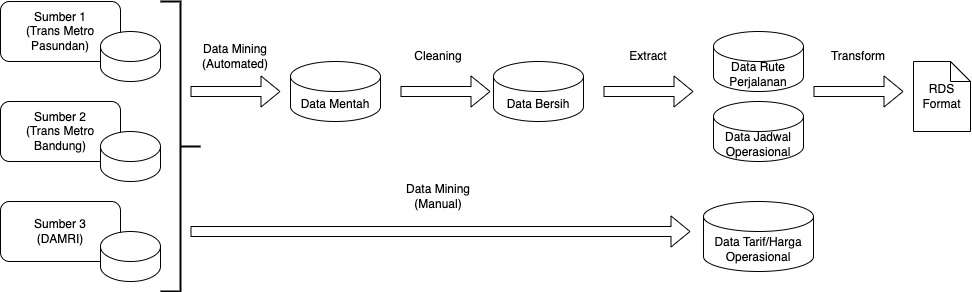

The diagram above was exported from draw.io. Its source (the exported page's mxGraphModel, read from the mxfile embedded in the PNG):
<mxGraphModel dx="1706" dy="940" grid="1" gridSize="10" guides="1" tooltips="1" connect="1" arrows="1" fold="1" page="1" pageScale="1" pageWidth="850" pageHeight="1100" math="0" shadow="0">
  <root>
    <mxCell id="0" />
    <mxCell id="1" parent="0" />
    <mxCell id="2" value="Sumber 1&lt;br&gt;(Trans Metro Pasundan)" style="rounded=1;whiteSpace=wrap;html=1;" vertex="1" parent="1">
      <mxGeometry x="120" y="190" width="120" height="60" as="geometry" />
    </mxCell>
    <mxCell id="3" value="" style="shape=cylinder3;whiteSpace=wrap;html=1;boundedLbl=1;backgroundOutline=1;size=15;" vertex="1" parent="1">
      <mxGeometry x="220" y="220" width="60" height="50" as="geometry" />
    </mxCell>
    <mxCell id="4" value="Sumber 2 &lt;br&gt;(Trans Metro Bandung)" style="rounded=1;whiteSpace=wrap;html=1;" vertex="1" parent="1">
      <mxGeometry x="120" y="290" width="120" height="60" as="geometry" />
    </mxCell>
    <mxCell id="5" value="" style="shape=cylinder3;whiteSpace=wrap;html=1;boundedLbl=1;backgroundOutline=1;size=15;" vertex="1" parent="1">
      <mxGeometry x="220" y="320" width="60" height="50" as="geometry" />
    </mxCell>
    <mxCell id="6" value="Sumber 3&lt;br&gt;(DAMRI)" style="rounded=1;whiteSpace=wrap;html=1;" vertex="1" parent="1">
      <mxGeometry x="120" y="390" width="120" height="60" as="geometry" />
    </mxCell>
    <mxCell id="7" value="" style="shape=cylinder3;whiteSpace=wrap;html=1;boundedLbl=1;backgroundOutline=1;size=15;" vertex="1" parent="1">
      <mxGeometry x="220" y="420" width="60" height="50" as="geometry" />
    </mxCell>
    <mxCell id="8" value="" style="shape=flexArrow;endArrow=classic;html=1;rounded=0;" edge="1" parent="1">
      <mxGeometry width="50" height="50" relative="1" as="geometry">
        <mxPoint x="310" y="280" as="sourcePoint" />
        <mxPoint x="400" y="280" as="targetPoint" />
      </mxGeometry>
    </mxCell>
    <mxCell id="9" value="Data Mining&lt;br&gt;(Automated)" style="text;html=1;align=center;verticalAlign=middle;whiteSpace=wrap;rounded=0;" vertex="1" parent="1">
      <mxGeometry x="300" y="230" width="110" height="30" as="geometry" />
    </mxCell>
    <mxCell id="10" value="Data Mentah" style="shape=cylinder3;whiteSpace=wrap;html=1;boundedLbl=1;backgroundOutline=1;size=15;" vertex="1" parent="1">
      <mxGeometry x="410" y="250" width="90" height="60" as="geometry" />
    </mxCell>
    <mxCell id="11" value="" style="shape=flexArrow;endArrow=classic;html=1;rounded=0;" edge="1" parent="1">
      <mxGeometry width="50" height="50" relative="1" as="geometry">
        <mxPoint x="520" y="280" as="sourcePoint" />
        <mxPoint x="610" y="280" as="targetPoint" />
      </mxGeometry>
    </mxCell>
    <mxCell id="12" value="Data Bersih" style="shape=cylinder3;whiteSpace=wrap;html=1;boundedLbl=1;backgroundOutline=1;size=15;" vertex="1" parent="1">
      <mxGeometry x="613" y="250" width="90" height="60" as="geometry" />
    </mxCell>
    <mxCell id="13" value="Cleaning" style="text;html=1;align=center;verticalAlign=middle;whiteSpace=wrap;rounded=0;" vertex="1" parent="1">
      <mxGeometry x="503" y="230" width="110" height="30" as="geometry" />
    </mxCell>
    <mxCell id="14" value="" style="shape=flexArrow;endArrow=classic;html=1;rounded=0;" edge="1" parent="1">
      <mxGeometry width="50" height="50" relative="1" as="geometry">
        <mxPoint x="723" y="280" as="sourcePoint" />
        <mxPoint x="813" y="280" as="targetPoint" />
      </mxGeometry>
    </mxCell>
    <mxCell id="15" value="Data Rute Perjalanan" style="shape=cylinder3;whiteSpace=wrap;html=1;boundedLbl=1;backgroundOutline=1;size=15;" vertex="1" parent="1">
      <mxGeometry x="833" y="220" width="90" height="60" as="geometry" />
    </mxCell>
    <mxCell id="16" value="Extract" style="text;html=1;align=center;verticalAlign=middle;whiteSpace=wrap;rounded=0;" vertex="1" parent="1">
      <mxGeometry x="713" y="230" width="110" height="30" as="geometry" />
    </mxCell>
    <mxCell id="17" value="Data Jadwal Operasional" style="shape=cylinder3;whiteSpace=wrap;html=1;boundedLbl=1;backgroundOutline=1;size=15;" vertex="1" parent="1">
      <mxGeometry x="833" y="290" width="90" height="60" as="geometry" />
    </mxCell>
    <mxCell id="18" value="Data Tarif/Harga Operasional" style="shape=cylinder3;whiteSpace=wrap;html=1;boundedLbl=1;backgroundOutline=1;size=15;" vertex="1" parent="1">
      <mxGeometry x="823" y="390" width="110" height="70" as="geometry" />
    </mxCell>
    <mxCell id="19" value="" style="shape=flexArrow;endArrow=classic;html=1;rounded=0;" edge="1" parent="1">
      <mxGeometry width="50" height="50" relative="1" as="geometry">
        <mxPoint x="310" y="420" as="sourcePoint" />
        <mxPoint x="810" y="420" as="targetPoint" />
      </mxGeometry>
    </mxCell>
    <mxCell id="20" value="Data Mining&lt;br&gt;(Manual)" style="text;html=1;align=center;verticalAlign=middle;whiteSpace=wrap;rounded=0;" vertex="1" parent="1">
      <mxGeometry x="503" y="369.99999999999994" width="110" height="30" as="geometry" />
    </mxCell>
    <mxCell id="21" value="RDS Format" style="shape=note;size=20;whiteSpace=wrap;html=1;" vertex="1" parent="1">
      <mxGeometry x="1033" y="250" width="57" height="70" as="geometry" />
    </mxCell>
    <mxCell id="22" value="" style="shape=flexArrow;endArrow=classic;html=1;rounded=0;" edge="1" parent="1">
      <mxGeometry width="50" height="50" relative="1" as="geometry">
        <mxPoint x="933" y="280" as="sourcePoint" />
        <mxPoint x="1023" y="280" as="targetPoint" />
      </mxGeometry>
    </mxCell>
    <mxCell id="23" value="Transform" style="text;html=1;align=center;verticalAlign=middle;whiteSpace=wrap;rounded=0;" vertex="1" parent="1">
      <mxGeometry x="923" y="230" width="110" height="30" as="geometry" />
    </mxCell>
    <mxCell id="24" value="" style="strokeWidth=2;html=1;shape=mxgraph.flowchart.annotation_2;align=left;labelPosition=right;pointerEvents=1;flipV=0;flipH=1;" vertex="1" parent="1">
      <mxGeometry x="280" y="190" width="40" height="290" as="geometry" />
    </mxCell>
  </root>
</mxGraphModel>